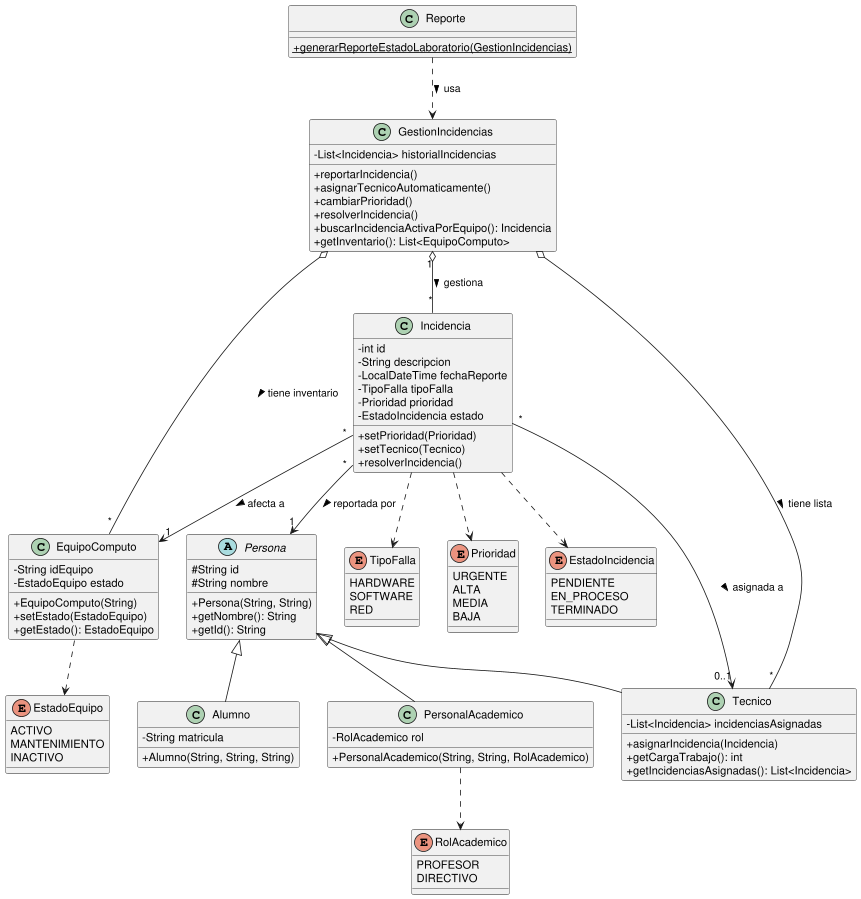

The diagram above was rendered by PlantUML. Its source (embedded in the PNG):
@startuml
' Configuración visual
skinparam classAttributeIconSize 0

' --- HERENCIA ---
Persona <|-- Alumno
Persona <|-- PersonalAcademico
Persona <|-- Tecnico

' --- RELACIONES ---
GestionIncidencias "1" o-- "*" Incidencia : gestiona >
GestionIncidencias o-- "*" Tecnico : tiene lista >
GestionIncidencias o-- "*" EquipoComputo : tiene inventario >

Incidencia "*" --> "1" EquipoComputo : afecta a >
Incidencia "*" --> "1" Persona : reportada por >
Incidencia "*" --> "0..1" Tecnico : asignada a >

' CORRECCIÓN: Aquí está la conexión que faltaba
Reporte ..> GestionIncidencias : usa >

' Relaciones con Enums
Incidencia ..> TipoFalla
Incidencia ..> Prioridad
Incidencia ..> EstadoIncidencia
EquipoComputo ..> EstadoEquipo
PersonalAcademico ..> RolAcademico

' --- CLASES ---
abstract class Persona {
    #String id
    #String nombre
    +Persona(String, String)
    +getNombre(): String
    +getId(): String
}

class Alumno {
    -String matricula
    +Alumno(String, String, String)
}

class PersonalAcademico {
    -RolAcademico rol
    +PersonalAcademico(String, String, RolAcademico)
}

class Tecnico {
    -List<Incidencia> incidenciasAsignadas
    +asignarIncidencia(Incidencia)
    +getCargaTrabajo(): int
    +getIncidenciasAsignadas(): List<Incidencia>
}

class EquipoComputo {
    -String idEquipo
    -EstadoEquipo estado
    +EquipoComputo(String)
    +setEstado(EstadoEquipo)
    +getEstado(): EstadoEquipo
}

class Incidencia {
    -int id
    -String descripcion
    -LocalDateTime fechaReporte
    -TipoFalla tipoFalla
    -Prioridad prioridad
    -EstadoIncidencia estado
    +setPrioridad(Prioridad)
    +setTecnico(Tecnico)
    +resolverIncidencia()
}

class GestionIncidencias {
    -List<Incidencia> historialIncidencias
    +reportarIncidencia()
    +asignarTecnicoAutomaticamente()
    +cambiarPrioridad()
    +resolverIncidencia()
    +buscarIncidenciaActivaPorEquipo(): Incidencia
    +getInventario(): List<EquipoComputo>
}

class Reporte {
    +{static} generarReporteEstadoLaboratorio(GestionIncidencias)
}

' --- ENUMS ---
enum TipoFalla {
    HARDWARE
    SOFTWARE
    RED
}

enum EstadoEquipo {
    ACTIVO
    MANTENIMIENTO
    INACTIVO
}

enum Prioridad {
    URGENTE
    ALTA
    MEDIA
    BAJA
}

enum EstadoIncidencia {
    PENDIENTE
    EN_PROCESO
    TERMINADO
}

enum RolAcademico {
    PROFESOR
    DIRECTIVO
}
@enduml